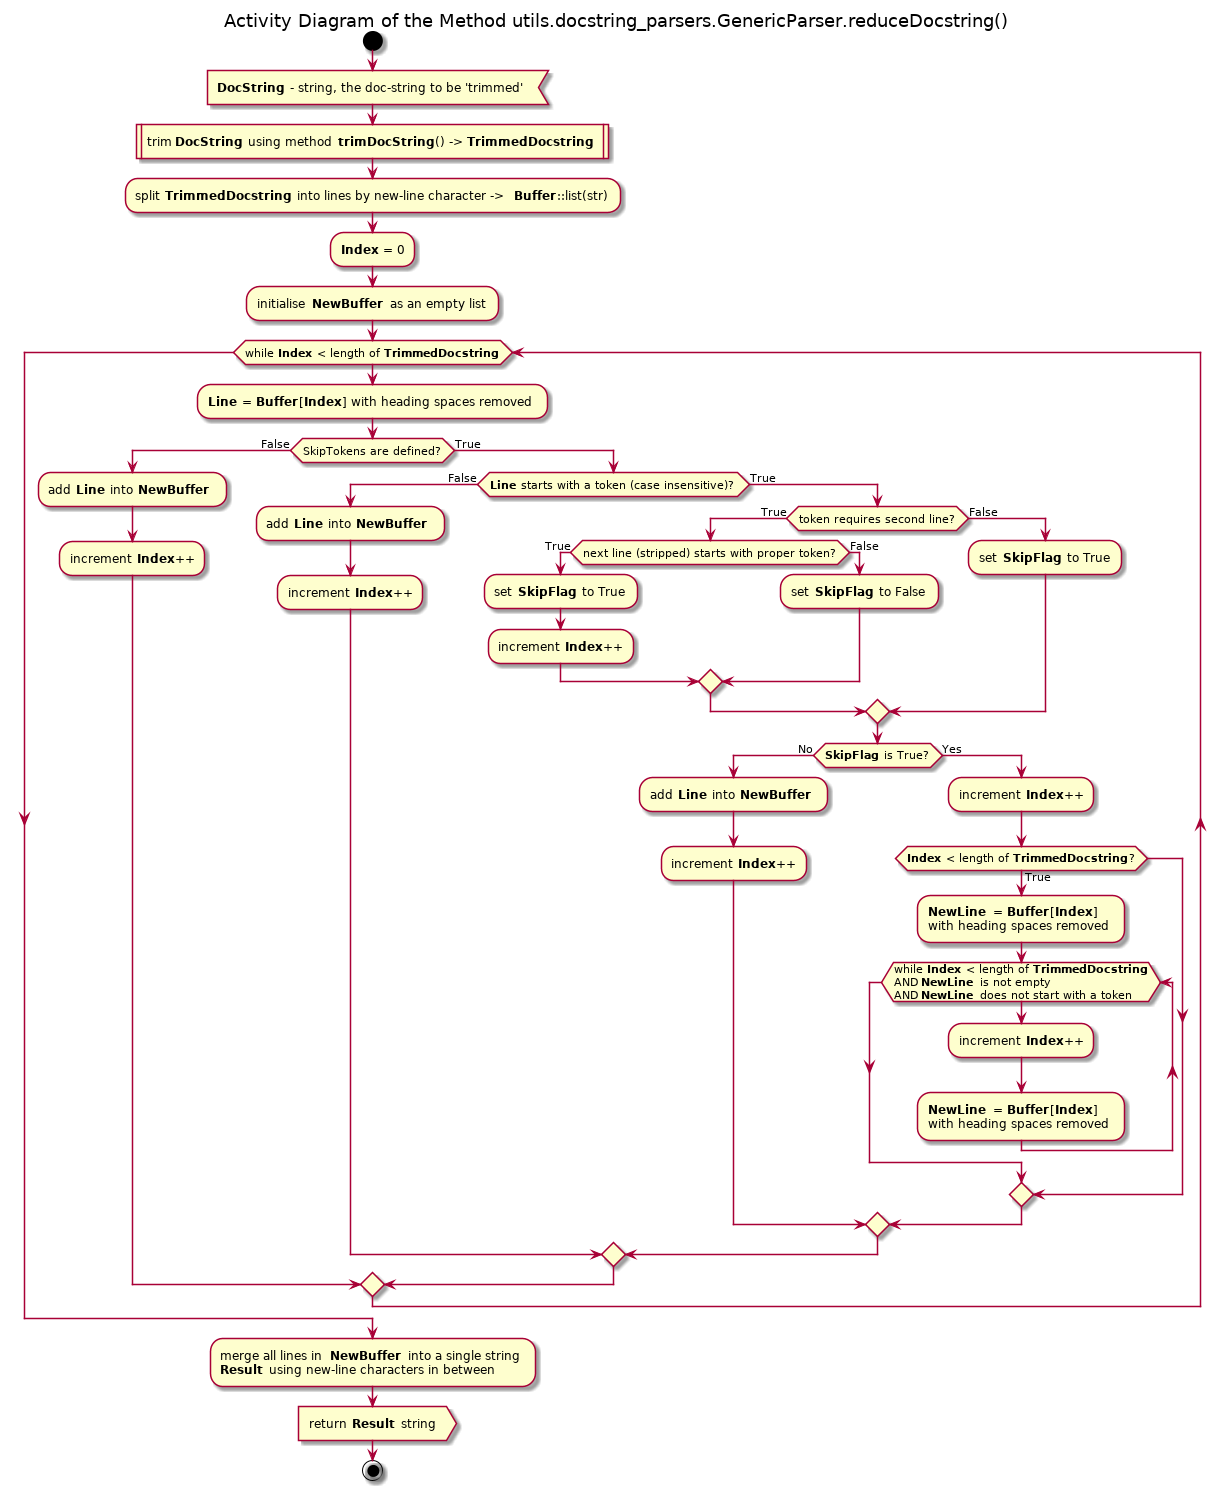

The diagram above was rendered by PlantUML. Its source (embedded in the PNG):
@startuml pos_utils_docstring_parsers_genericparser_reducedocstring

title Activity Diagram of the Method utils.docstring_parsers.GenericParser.reduceDocstring()

start

:<b>DocString</b> - string, the doc-string to be 'trimmed'<

:trim <b>DocString</b> using method <b>trimDocString</b>() -> <b>TrimmedDocstring</b> |

:split <b>TrimmedDocstring</b> into lines by new-line character -> <b>Buffer</b>::list(str);

:<b>Index</b> = 0;

:initialise <b>NewBuffer</b> as an empty list;

while (while <b>Index</b> < length of <b>TrimmedDocstring</b>)
    :<b>Line</b> = <b>Buffer</b>[<b>Index</b>] with heading spaces removed;
    if (SkipTokens are defined?) then (False)
        :add <b>Line</b> into <b>NewBuffer</b> ;
        
        :increment <b>Index</b>++;
    else (True)
        if (<b>Line</b> starts with a token (case insensitive)?) then (False)
            :add <b>Line</b> into <b>NewBuffer</b> ;
            
            :increment <b>Index</b>++;
        else (True)
            if (token requires second line?) then (True)
                if (next line (stripped) starts with proper token?) then (True)
                    :set <b>SkipFlag</b> to True;
                    
                    :increment <b>Index</b>++;
                else (False)
                    :set <b>SkipFlag</b> to False;
                endif
            else (False)
                :set <b>SkipFlag</b> to True;
            endif
            if (<b>SkipFlag</b> is True?) then (No)
                :add <b>Line</b> into <b>NewBuffer</b> ;
                
                :increment <b>Index</b>++;
            else(Yes)
                :increment <b>Index</b>++;
                if (<b>Index</b> < length of <b>TrimmedDocstring</b>?) then (True)
                    :<b>NewLine</b> = <b>Buffer</b>[<b>Index</b>]\nwith heading spaces removed;
                    
                    while (while <b>Index</b> < length of <b>TrimmedDocstring</b>\nAND <b>NewLine</b> is not empty\nAND <b>NewLine</b> does not start with a token)
                        :increment <b>Index</b>++;
                        
                        :<b>NewLine</b> = <b>Buffer</b>[<b>Index</b>]\nwith heading spaces removed;
                    end while
                endif
            endif
        endif
    endif
end while

:merge all lines in <b>NewBuffer</b> into a single string
<b>Result</b> using new-line characters in between;

:return <b>Result</b> string>

stop

@enduml